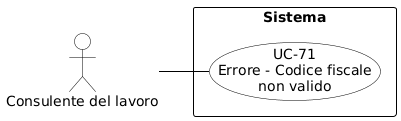

The diagram above was rendered by PlantUML. Its source (embedded in the PNG):
@startuml
skinparam shadowing false
skinparam defaultFontName Arial
left to right direction
skinparam nodesep 15
skinparam ranksep 50

skinparam usecase {
    BackgroundColor white
    BorderColor black
    ArrowColor black
}
skinparam actor {
    BackgroundColor white
    BorderColor black
}
skinparam rectangle {
    BorderColor black
    FontStyle bold
}

actor "Consulente del lavoro" as cdl

rectangle "Sistema" {
    usecase "UC-71\nErrore - Codice fiscale\nnon valido" as UC71
}

cdl -- UC71
@endl